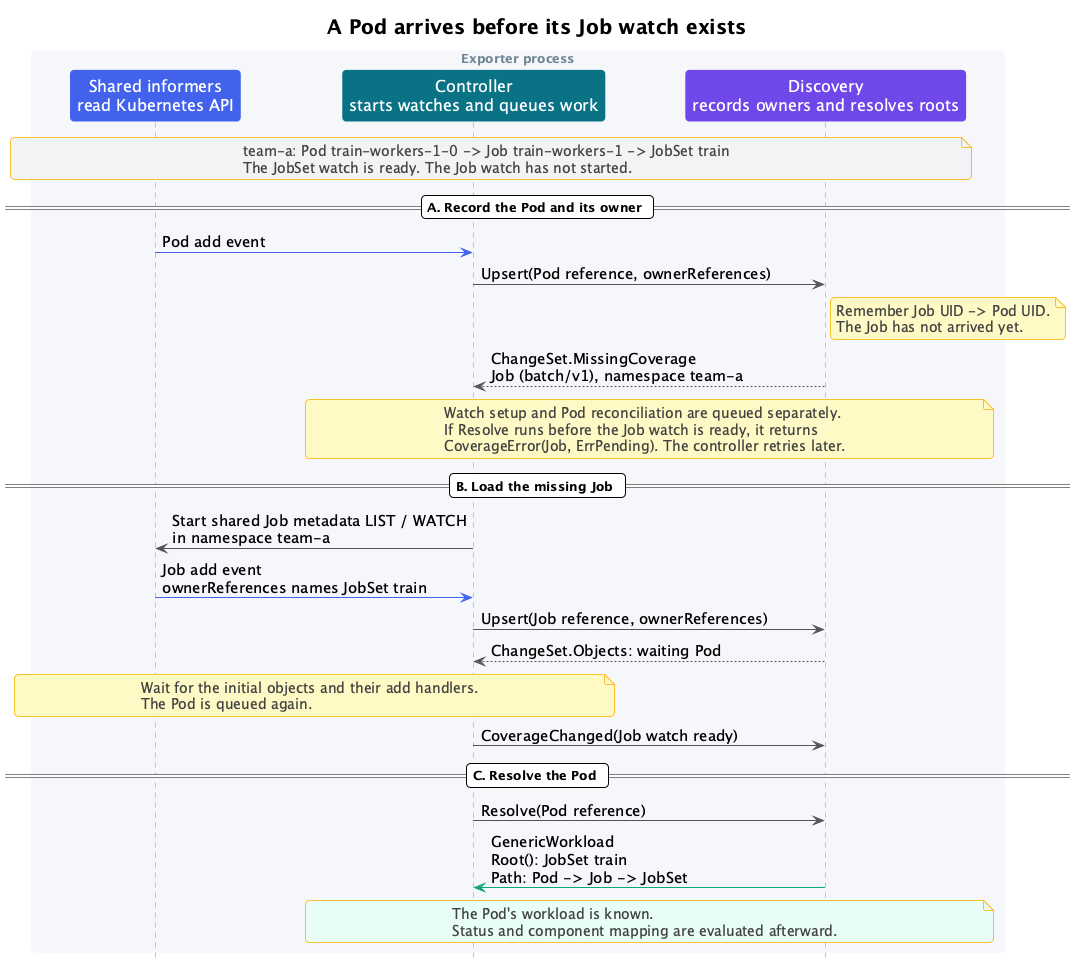

The diagram above was rendered by PlantUML. Its source (embedded in the PNG):
@startuml
' SPDX-License-Identifier: Apache-2.0
' Copyright (c) 2026 NVIDIA Corporation
!theme plain
skinparam backgroundColor white
skinparam shadowing true
skinparam RoundCorner 8
skinparam ParticipantPadding 25
skinparam BoxPadding 15
skinparam maxMessageSize 235
skinparam DefaultFontName SansSerif
skinparam TitleFontSize 20
skinparam sequence {
    ArrowColor #555555
    ArrowFontName SansSerif
    ArrowFontSize 11
    LifeLineBorderColor #BDC3C7
    LifeLineBackgroundColor #ECF0F1
    ParticipantBorderColor transparent
    ParticipantBackgroundColor #34495E
    ParticipantFontName SansSerif
    ParticipantFontSize 13
    ParticipantFontColor white
    BoxBorderColor transparent
    BoxFontName SansSerif
    BoxFontSize 11
    BoxFontColor #6F8592
}
skinparam note {
    BackgroundColor #FFF9C4
    BorderColor #FBC02D
    FontName SansSerif
    FontSize 11
    FontColor #424242
}

skinparam shadowing false
skinparam sequenceArrowFontSize 15
skinparam sequenceParticipantFontSize 16
skinparam noteFontSize 14
skinparam maxMessageSize 300
skinparam ParticipantPadding 35
hide footbox

title A Pod arrives before its Job watch exists
box "Exporter process" #F5F7FB
participant "Shared informers\nread Kubernetes API" as I #4263EB
participant "Controller\nstarts watches and queues work" as C #0B7285
participant "Discovery\nrecords owners and resolves roots" as D #7048E8
end box

note over I,D #F1F3F5
team-a: Pod train-workers-1-0 -> Job train-workers-1 -> JobSet train
The JobSet watch is ready. The Job watch has not started.
end note

== A. Record the Pod and its owner ==
I -[#4263EB]> C : Pod add event
C -> D : Upsert(Pod reference, ownerReferences)
note right of D
Remember Job UID -> Pod UID.
The Job has not arrived yet.
end note
D --> C : ChangeSet.MissingCoverage\nJob (batch/v1), namespace team-a
note over C,D
Watch setup and Pod reconciliation are queued separately.
If Resolve runs before the Job watch is ready, it returns
CoverageError(Job, ErrPending). The controller retries later.
end note

== B. Load the missing Job ==
C -> I : Start shared Job metadata LIST / WATCH\nin namespace team-a
I -[#4263EB]> C : Job add event\nownerReferences names JobSet train
C -> D : Upsert(Job reference, ownerReferences)
D --> C : ChangeSet.Objects: waiting Pod
note over I,C
Wait for the initial objects and their add handlers.
The Pod is queued again.
end note
C -> D : CoverageChanged(Job watch ready)

== C. Resolve the Pod ==
C -> D : Resolve(Pod reference)
D -[#0CA678]> C : GenericWorkload\nRoot(): JobSet train\nPath: Pod -> Job -> JobSet
note over C,D #E6FCF5
The Pod's workload is known.
Status and component mapping are evaluated afterward.
end note
@enduml